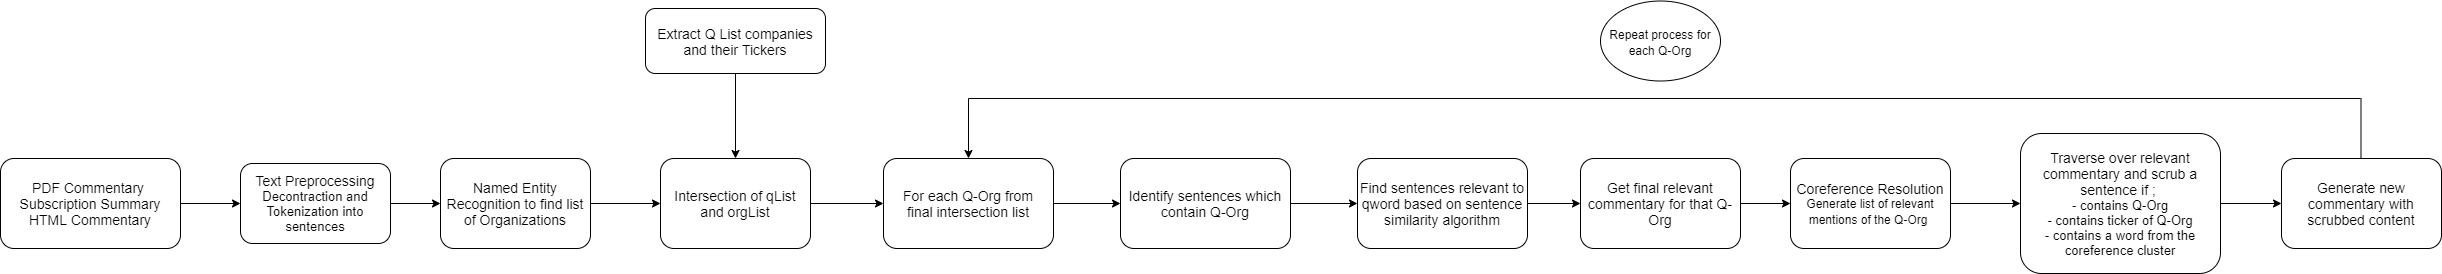

The diagram above was exported from draw.io. Its source (the exported page's mxGraphModel, read from the mxfile embedded in the PNG):
<mxGraphModel dx="1038" dy="2827" grid="1" gridSize="10" guides="1" tooltips="1" connect="1" arrows="1" fold="1" page="1" pageScale="1" pageWidth="1654" pageHeight="2336" math="0" shadow="0">
  <root>
    <mxCell id="0" />
    <mxCell id="1" parent="0" />
    <mxCell id="drO3WSzzk7i4lBqaWmTL-21" value="" style="edgeStyle=orthogonalEdgeStyle;rounded=0;orthogonalLoop=1;jettySize=auto;html=1;" parent="1" source="15Ulq9S9uf1E9JC2UwzC-1" target="15Ulq9S9uf1E9JC2UwzC-3" edge="1">
      <mxGeometry relative="1" as="geometry" />
    </mxCell>
    <mxCell id="15Ulq9S9uf1E9JC2UwzC-1" value="&lt;font style=&quot;font-size: 14px&quot;&gt;PDF Commentary&amp;nbsp;&lt;br&gt;Subscription Summary&lt;br&gt;HTML Commentary&lt;/font&gt;" style="rounded=1;whiteSpace=wrap;html=1;direction=east;" parent="1" vertex="1">
      <mxGeometry x="40" y="-220" width="180" height="90" as="geometry" />
    </mxCell>
    <mxCell id="drO3WSzzk7i4lBqaWmTL-20" style="edgeStyle=orthogonalEdgeStyle;rounded=0;orthogonalLoop=1;jettySize=auto;html=1;" parent="1" source="15Ulq9S9uf1E9JC2UwzC-2" target="drO3WSzzk7i4lBqaWmTL-2" edge="1">
      <mxGeometry relative="1" as="geometry" />
    </mxCell>
    <mxCell id="15Ulq9S9uf1E9JC2UwzC-2" value="&lt;font style=&quot;font-size: 14px&quot;&gt;Extract Q List companies and their Tickers&lt;/font&gt;" style="rounded=1;whiteSpace=wrap;html=1;direction=east;" parent="1" vertex="1">
      <mxGeometry x="685" y="-370" width="180" height="65" as="geometry" />
    </mxCell>
    <mxCell id="drO3WSzzk7i4lBqaWmTL-9" value="" style="edgeStyle=orthogonalEdgeStyle;rounded=0;orthogonalLoop=1;jettySize=auto;html=1;" parent="1" source="15Ulq9S9uf1E9JC2UwzC-3" target="15Ulq9S9uf1E9JC2UwzC-4" edge="1">
      <mxGeometry relative="1" as="geometry" />
    </mxCell>
    <mxCell id="15Ulq9S9uf1E9JC2UwzC-3" value="&lt;font style=&quot;font-size: 14px&quot;&gt;Text Preprocessing &lt;/font&gt;&lt;font style=&quot;font-size: 13px&quot;&gt;Decontraction and Tokenization into sentences&lt;/font&gt;" style="rounded=1;whiteSpace=wrap;html=1;direction=east;" parent="1" vertex="1">
      <mxGeometry x="280" y="-215" width="150" height="80" as="geometry" />
    </mxCell>
    <mxCell id="drO3WSzzk7i4lBqaWmTL-10" value="" style="edgeStyle=orthogonalEdgeStyle;rounded=0;orthogonalLoop=1;jettySize=auto;html=1;" parent="1" source="15Ulq9S9uf1E9JC2UwzC-4" target="drO3WSzzk7i4lBqaWmTL-2" edge="1">
      <mxGeometry relative="1" as="geometry" />
    </mxCell>
    <mxCell id="15Ulq9S9uf1E9JC2UwzC-4" value="&lt;font style=&quot;font-size: 14px&quot;&gt;Named Entity Recognition to find list of Organizations&lt;/font&gt;" style="rounded=1;whiteSpace=wrap;html=1;direction=east;" parent="1" vertex="1">
      <mxGeometry x="480" y="-220" width="150" height="90" as="geometry" />
    </mxCell>
    <mxCell id="drO3WSzzk7i4lBqaWmTL-12" value="" style="edgeStyle=orthogonalEdgeStyle;rounded=0;orthogonalLoop=1;jettySize=auto;html=1;" parent="1" source="15Ulq9S9uf1E9JC2UwzC-5" target="15Ulq9S9uf1E9JC2UwzC-6" edge="1">
      <mxGeometry relative="1" as="geometry" />
    </mxCell>
    <mxCell id="15Ulq9S9uf1E9JC2UwzC-5" value="&lt;span style=&quot;font-family: &amp;#34;helvetica&amp;#34; ; font-size: 14px&quot;&gt;For each Q-Org from&lt;br&gt;final intersection list&lt;br&gt;&lt;/span&gt;" style="rounded=1;whiteSpace=wrap;html=1;direction=east;" parent="1" vertex="1">
      <mxGeometry x="923" y="-220" width="170" height="90" as="geometry" />
    </mxCell>
    <mxCell id="drO3WSzzk7i4lBqaWmTL-13" value="" style="edgeStyle=orthogonalEdgeStyle;rounded=0;orthogonalLoop=1;jettySize=auto;html=1;" parent="1" source="15Ulq9S9uf1E9JC2UwzC-6" target="15Ulq9S9uf1E9JC2UwzC-8" edge="1">
      <mxGeometry relative="1" as="geometry" />
    </mxCell>
    <mxCell id="15Ulq9S9uf1E9JC2UwzC-6" value="&lt;font style=&quot;font-size: 14px&quot;&gt;Identify sentences which contain Q-Org&lt;/font&gt;" style="rounded=1;whiteSpace=wrap;html=1;direction=east;" parent="1" vertex="1">
      <mxGeometry x="1160" y="-220" width="170" height="90" as="geometry" />
    </mxCell>
    <mxCell id="drO3WSzzk7i4lBqaWmTL-16" value="" style="edgeStyle=orthogonalEdgeStyle;rounded=0;orthogonalLoop=1;jettySize=auto;html=1;" parent="1" source="15Ulq9S9uf1E9JC2UwzC-7" target="drO3WSzzk7i4lBqaWmTL-3" edge="1">
      <mxGeometry relative="1" as="geometry" />
    </mxCell>
    <mxCell id="15Ulq9S9uf1E9JC2UwzC-7" value="&lt;span style=&quot;font-size: 14px&quot;&gt;Coreference&amp;nbsp;Resolution &lt;/span&gt;&lt;font style=&quot;font-size: 12px&quot;&gt;Generate list of relevant mentions of the Q-Org&lt;/font&gt;&lt;span style=&quot;font-size: 14px&quot;&gt;&amp;nbsp;&lt;/span&gt;" style="rounded=1;whiteSpace=wrap;html=1;direction=east;" parent="1" vertex="1">
      <mxGeometry x="1830" y="-220" width="160" height="90" as="geometry" />
    </mxCell>
    <mxCell id="drO3WSzzk7i4lBqaWmTL-14" value="" style="edgeStyle=orthogonalEdgeStyle;rounded=0;orthogonalLoop=1;jettySize=auto;html=1;" parent="1" source="15Ulq9S9uf1E9JC2UwzC-8" target="15Ulq9S9uf1E9JC2UwzC-9" edge="1">
      <mxGeometry relative="1" as="geometry" />
    </mxCell>
    <mxCell id="15Ulq9S9uf1E9JC2UwzC-8" value="&lt;font style=&quot;font-size: 14px&quot;&gt;Find sentences relevant to qword based on sentence similarity algorithm&lt;/font&gt;" style="rounded=1;whiteSpace=wrap;html=1;direction=east;" parent="1" vertex="1">
      <mxGeometry x="1397" y="-220" width="170" height="90" as="geometry" />
    </mxCell>
    <mxCell id="drO3WSzzk7i4lBqaWmTL-15" value="" style="edgeStyle=orthogonalEdgeStyle;rounded=0;orthogonalLoop=1;jettySize=auto;html=1;" parent="1" source="15Ulq9S9uf1E9JC2UwzC-9" target="15Ulq9S9uf1E9JC2UwzC-7" edge="1">
      <mxGeometry relative="1" as="geometry" />
    </mxCell>
    <mxCell id="15Ulq9S9uf1E9JC2UwzC-9" value="&lt;font style=&quot;font-size: 14px&quot;&gt;Get final relevant commentary for that&amp;nbsp;&lt;/font&gt;&lt;span style=&quot;font-size: 14px&quot;&gt;Q-Org&lt;/span&gt;" style="rounded=1;whiteSpace=wrap;html=1;direction=east;" parent="1" vertex="1">
      <mxGeometry x="1620" y="-220" width="160" height="90" as="geometry" />
    </mxCell>
    <mxCell id="drO3WSzzk7i4lBqaWmTL-11" value="" style="edgeStyle=orthogonalEdgeStyle;rounded=0;orthogonalLoop=1;jettySize=auto;html=1;" parent="1" source="drO3WSzzk7i4lBqaWmTL-2" target="15Ulq9S9uf1E9JC2UwzC-5" edge="1">
      <mxGeometry relative="1" as="geometry" />
    </mxCell>
    <mxCell id="drO3WSzzk7i4lBqaWmTL-2" value="&lt;font face=&quot;helvetica&quot;&gt;&lt;span style=&quot;font-size: 14px&quot;&gt;Intersection of qList and orgList&lt;/span&gt;&lt;/font&gt;" style="rounded=1;whiteSpace=wrap;html=1;direction=east;" parent="1" vertex="1">
      <mxGeometry x="700" y="-220" width="150" height="90" as="geometry" />
    </mxCell>
    <mxCell id="drO3WSzzk7i4lBqaWmTL-17" value="" style="edgeStyle=orthogonalEdgeStyle;rounded=0;orthogonalLoop=1;jettySize=auto;html=1;" parent="1" source="drO3WSzzk7i4lBqaWmTL-3" target="drO3WSzzk7i4lBqaWmTL-4" edge="1">
      <mxGeometry relative="1" as="geometry" />
    </mxCell>
    <mxCell id="drO3WSzzk7i4lBqaWmTL-3" value="&lt;font style=&quot;font-size: 14px&quot;&gt;Traverse over relevant commentary and scrub a sentence if ;&amp;nbsp;&lt;/font&gt;&lt;br&gt;&lt;span style=&quot;font-size: 13px&quot;&gt;- contains Q-O&lt;/span&gt;&lt;span style=&quot;font-size: 13px&quot;&gt;rg&lt;/span&gt;&lt;br&gt;&lt;span style=&quot;font-size: 13px&quot;&gt;- contains ticker of Q-Org&lt;/span&gt;&lt;br&gt;&lt;span style=&quot;font-size: 13px&quot;&gt;- contains a word from the coreference cluster&lt;/span&gt;" style="rounded=1;whiteSpace=wrap;html=1;direction=east;" parent="1" vertex="1">
      <mxGeometry x="2060" y="-245" width="200" height="140" as="geometry" />
    </mxCell>
    <mxCell id="drO3WSzzk7i4lBqaWmTL-4" value="&lt;font style=&quot;font-size: 14px&quot;&gt;Generate new commentary with scrubbed content&lt;/font&gt;" style="rounded=1;whiteSpace=wrap;html=1;direction=east;" parent="1" vertex="1">
      <mxGeometry x="2321" y="-220" width="160" height="90" as="geometry" />
    </mxCell>
    <mxCell id="T3_6M_6JIaHT8ce1mMtj-1" value="&lt;span style=&quot;font-size: 12px&quot;&gt;Repeat process for each Q-Org&lt;/span&gt;" style="ellipse;whiteSpace=wrap;html=1;fontSize=14;" vertex="1" parent="1">
      <mxGeometry x="1640" y="-377.5" width="120" height="80" as="geometry" />
    </mxCell>
    <mxCell id="T3_6M_6JIaHT8ce1mMtj-11" style="edgeStyle=orthogonalEdgeStyle;rounded=0;orthogonalLoop=1;jettySize=auto;html=1;fontSize=14;entryX=0.5;entryY=0;entryDx=0;entryDy=0;" edge="1" parent="1" target="15Ulq9S9uf1E9JC2UwzC-5">
      <mxGeometry relative="1" as="geometry">
        <mxPoint x="2401" y="-220" as="targetPoint" />
        <mxPoint x="2400" y="-280" as="sourcePoint" />
      </mxGeometry>
    </mxCell>
    <mxCell id="T3_6M_6JIaHT8ce1mMtj-12" value="" style="endArrow=none;html=1;fontSize=14;" edge="1" parent="1">
      <mxGeometry width="50" height="50" relative="1" as="geometry">
        <mxPoint x="2400.5" y="-220" as="sourcePoint" />
        <mxPoint x="2400.5" y="-280" as="targetPoint" />
      </mxGeometry>
    </mxCell>
  </root>
</mxGraphModel>